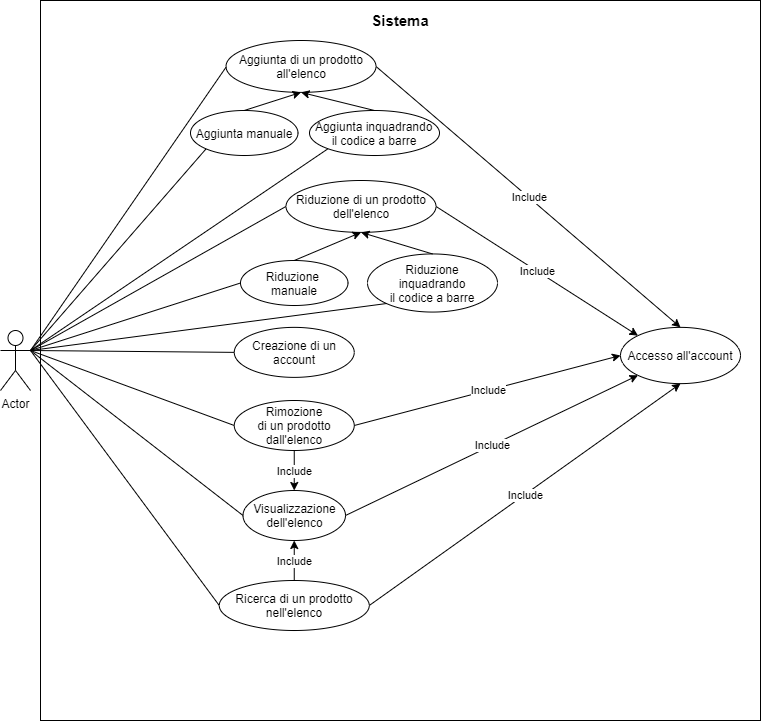

The diagram above was exported from draw.io. Its source (the exported page's mxGraphModel, read from the mxfile embedded in the PNG):
<mxGraphModel dx="1381" dy="764" grid="1" gridSize="10" guides="1" tooltips="1" connect="1" arrows="1" fold="1" page="1" pageScale="1" pageWidth="827" pageHeight="1169" math="0" shadow="0">
  <root>
    <mxCell id="0" />
    <mxCell id="1" parent="0" />
    <object label="Actor" id="7dX7f7TszpQptt8mn-II-1">
      <mxCell style="shape=umlActor;verticalLabelPosition=bottom;verticalAlign=top;html=1;outlineConnect=0;comic=0;" parent="1" vertex="1">
        <mxGeometry x="40" y="370" width="30" height="60" as="geometry" />
      </mxCell>
    </object>
    <mxCell id="7dX7f7TszpQptt8mn-II-6" value="" style="rounded=0;whiteSpace=wrap;html=1;comic=0;" parent="1" vertex="1">
      <mxGeometry x="80" y="40" width="720" height="720" as="geometry" />
    </mxCell>
    <mxCell id="7dX7f7TszpQptt8mn-II-10" value="&lt;b&gt;&lt;font style=&quot;font-size: 15px&quot;&gt;Sistema&lt;/font&gt;&lt;/b&gt;" style="text;html=1;strokeColor=none;fillColor=none;align=center;verticalAlign=middle;whiteSpace=wrap;rounded=0;comic=0;" parent="1" vertex="1">
      <mxGeometry x="420" y="50" width="40" height="20" as="geometry" />
    </mxCell>
    <mxCell id="7dX7f7TszpQptt8mn-II-11" value="Creazione di un account" style="ellipse;whiteSpace=wrap;html=1;comic=0;" parent="1" vertex="1">
      <mxGeometry x="273.75" y="366.87" width="120" height="50" as="geometry" />
    </mxCell>
    <mxCell id="7dX7f7TszpQptt8mn-II-13" value="" style="endArrow=none;html=1;exitX=1;exitY=0.3333333333333333;exitDx=0;exitDy=0;exitPerimeter=0;entryX=0;entryY=0.5;entryDx=0;entryDy=0;endFill=0;" parent="1" source="7dX7f7TszpQptt8mn-II-1" target="7dX7f7TszpQptt8mn-II-11" edge="1">
      <mxGeometry width="50" height="50" relative="1" as="geometry">
        <mxPoint x="380" y="370" as="sourcePoint" />
        <mxPoint x="430" y="320" as="targetPoint" />
      </mxGeometry>
    </mxCell>
    <mxCell id="7dX7f7TszpQptt8mn-II-19" value="Accesso all'account" style="ellipse;whiteSpace=wrap;html=1;comic=0;" parent="1" vertex="1">
      <mxGeometry x="660" y="366.87" width="120" height="56.25" as="geometry" />
    </mxCell>
    <mxCell id="R2g4trKCJCmCnZstbao1-11" value="Aggiunta di un prodotto&lt;br&gt;all'elenco" style="ellipse;whiteSpace=wrap;html=1;comic=0;" parent="1" vertex="1">
      <mxGeometry x="265.5" y="80" width="150" height="51.88" as="geometry" />
    </mxCell>
    <mxCell id="R2g4trKCJCmCnZstbao1-12" value="Aggiunta manuale" style="ellipse;whiteSpace=wrap;html=1;" parent="1" vertex="1">
      <mxGeometry x="230" y="150" width="107.5" height="45" as="geometry" />
    </mxCell>
    <mxCell id="R2g4trKCJCmCnZstbao1-13" value="&amp;nbsp;Aggiunta inquadrando &lt;br&gt;il codice a barre" style="ellipse;whiteSpace=wrap;html=1;" parent="1" vertex="1">
      <mxGeometry x="349" y="150" width="130" height="45" as="geometry" />
    </mxCell>
    <mxCell id="R2g4trKCJCmCnZstbao1-14" value="" style="endArrow=none;html=1;exitX=1;exitY=0.3333333333333333;exitDx=0;exitDy=0;exitPerimeter=0;" parent="1" source="7dX7f7TszpQptt8mn-II-1" edge="1">
      <mxGeometry width="50" height="50" relative="1" as="geometry">
        <mxPoint x="370" y="410" as="sourcePoint" />
        <mxPoint x="266" y="106" as="targetPoint" />
      </mxGeometry>
    </mxCell>
    <mxCell id="R2g4trKCJCmCnZstbao1-15" value="" style="endArrow=none;html=1;exitX=1;exitY=0.3333333333333333;exitDx=0;exitDy=0;exitPerimeter=0;entryX=0;entryY=1;entryDx=0;entryDy=0;" parent="1" source="7dX7f7TszpQptt8mn-II-1" target="R2g4trKCJCmCnZstbao1-13" edge="1">
      <mxGeometry width="50" height="50" relative="1" as="geometry">
        <mxPoint x="370" y="410" as="sourcePoint" />
        <mxPoint x="414" y="195" as="targetPoint" />
      </mxGeometry>
    </mxCell>
    <mxCell id="R2g4trKCJCmCnZstbao1-16" value="" style="endArrow=none;html=1;exitX=1;exitY=0.3333333333333333;exitDx=0;exitDy=0;exitPerimeter=0;entryX=0;entryY=1;entryDx=0;entryDy=0;" parent="1" source="7dX7f7TszpQptt8mn-II-1" target="R2g4trKCJCmCnZstbao1-12" edge="1">
      <mxGeometry width="50" height="50" relative="1" as="geometry">
        <mxPoint x="370" y="410" as="sourcePoint" />
        <mxPoint x="190" y="200" as="targetPoint" />
      </mxGeometry>
    </mxCell>
    <mxCell id="R2g4trKCJCmCnZstbao1-17" value="" style="endArrow=classic;html=1;exitX=0.5;exitY=0;exitDx=0;exitDy=0;entryX=0.5;entryY=1;entryDx=0;entryDy=0;" parent="1" source="R2g4trKCJCmCnZstbao1-13" target="R2g4trKCJCmCnZstbao1-11" edge="1">
      <mxGeometry width="50" height="50" relative="1" as="geometry">
        <mxPoint x="370" y="470" as="sourcePoint" />
        <mxPoint x="420" y="420" as="targetPoint" />
      </mxGeometry>
    </mxCell>
    <mxCell id="R2g4trKCJCmCnZstbao1-18" value="" style="endArrow=classic;html=1;exitX=0.5;exitY=0;exitDx=0;exitDy=0;entryX=0.5;entryY=1;entryDx=0;entryDy=0;" parent="1" source="R2g4trKCJCmCnZstbao1-12" target="R2g4trKCJCmCnZstbao1-11" edge="1">
      <mxGeometry width="50" height="50" relative="1" as="geometry">
        <mxPoint x="370" y="470" as="sourcePoint" />
        <mxPoint x="420" y="420" as="targetPoint" />
      </mxGeometry>
    </mxCell>
    <mxCell id="R2g4trKCJCmCnZstbao1-21" value="Ricerca di un prodotto nell'elenco" style="ellipse;whiteSpace=wrap;html=1;" parent="1" vertex="1">
      <mxGeometry x="258.75" y="620" width="150" height="50" as="geometry" />
    </mxCell>
    <mxCell id="R2g4trKCJCmCnZstbao1-22" value="Visualizzazione&lt;br&gt;dell'elenco" style="ellipse;whiteSpace=wrap;html=1;" parent="1" vertex="1">
      <mxGeometry x="282.5" y="530" width="102.5" height="50" as="geometry" />
    </mxCell>
    <mxCell id="R2g4trKCJCmCnZstbao1-23" value="Riduzione di un prodotto&lt;br&gt;dell'elenco" style="ellipse;whiteSpace=wrap;html=1;comic=0;" parent="1" vertex="1">
      <mxGeometry x="325.5" y="220" width="150" height="51.88" as="geometry" />
    </mxCell>
    <mxCell id="R2g4trKCJCmCnZstbao1-24" value="Riduzione&amp;nbsp;&lt;br&gt;manuale" style="ellipse;whiteSpace=wrap;html=1;" parent="1" vertex="1">
      <mxGeometry x="280" y="300.00000000000006" width="107.5" height="45" as="geometry" />
    </mxCell>
    <mxCell id="R2g4trKCJCmCnZstbao1-25" value="Riduzione&lt;br&gt;&amp;nbsp;inquadrando &lt;br&gt;il codice a barre" style="ellipse;whiteSpace=wrap;html=1;" parent="1" vertex="1">
      <mxGeometry x="407" y="293.44" width="130" height="58.12" as="geometry" />
    </mxCell>
    <mxCell id="R2g4trKCJCmCnZstbao1-26" value="" style="endArrow=classic;html=1;exitX=0.5;exitY=0;exitDx=0;exitDy=0;entryX=0.5;entryY=1;entryDx=0;entryDy=0;" parent="1" source="R2g4trKCJCmCnZstbao1-25" target="R2g4trKCJCmCnZstbao1-23" edge="1">
      <mxGeometry width="50" height="50" relative="1" as="geometry">
        <mxPoint x="355" y="680" as="sourcePoint" />
        <mxPoint x="405" y="630" as="targetPoint" />
      </mxGeometry>
    </mxCell>
    <mxCell id="R2g4trKCJCmCnZstbao1-27" value="" style="endArrow=classic;html=1;exitX=0.5;exitY=0;exitDx=0;exitDy=0;entryX=0.5;entryY=1;entryDx=0;entryDy=0;" parent="1" source="R2g4trKCJCmCnZstbao1-24" target="R2g4trKCJCmCnZstbao1-23" edge="1">
      <mxGeometry width="50" height="50" relative="1" as="geometry">
        <mxPoint x="355" y="680" as="sourcePoint" />
        <mxPoint x="405" y="630" as="targetPoint" />
      </mxGeometry>
    </mxCell>
    <mxCell id="R2g4trKCJCmCnZstbao1-28" value="" style="endArrow=none;html=1;exitX=1;exitY=0.3333333333333333;exitDx=0;exitDy=0;exitPerimeter=0;entryX=0;entryY=0.5;entryDx=0;entryDy=0;" parent="1" source="7dX7f7TszpQptt8mn-II-1" target="R2g4trKCJCmCnZstbao1-24" edge="1">
      <mxGeometry width="50" height="50" relative="1" as="geometry">
        <mxPoint x="340" y="480" as="sourcePoint" />
        <mxPoint x="390" y="430" as="targetPoint" />
      </mxGeometry>
    </mxCell>
    <mxCell id="R2g4trKCJCmCnZstbao1-29" value="" style="endArrow=none;html=1;exitX=1;exitY=0.3333333333333333;exitDx=0;exitDy=0;exitPerimeter=0;entryX=0;entryY=1;entryDx=0;entryDy=0;" parent="1" source="7dX7f7TszpQptt8mn-II-1" target="R2g4trKCJCmCnZstbao1-25" edge="1">
      <mxGeometry width="50" height="50" relative="1" as="geometry">
        <mxPoint x="340" y="480" as="sourcePoint" />
        <mxPoint x="390" y="430" as="targetPoint" />
      </mxGeometry>
    </mxCell>
    <mxCell id="R2g4trKCJCmCnZstbao1-30" value="" style="endArrow=none;html=1;exitX=1;exitY=0.3333333333333333;exitDx=0;exitDy=0;exitPerimeter=0;entryX=0;entryY=0.5;entryDx=0;entryDy=0;" parent="1" source="7dX7f7TszpQptt8mn-II-1" target="R2g4trKCJCmCnZstbao1-23" edge="1">
      <mxGeometry width="50" height="50" relative="1" as="geometry">
        <mxPoint x="340" y="490" as="sourcePoint" />
        <mxPoint x="390" y="440" as="targetPoint" />
      </mxGeometry>
    </mxCell>
    <mxCell id="R2g4trKCJCmCnZstbao1-31" value="" style="endArrow=none;html=1;exitX=1;exitY=0.3333333333333333;exitDx=0;exitDy=0;exitPerimeter=0;entryX=0;entryY=0.5;entryDx=0;entryDy=0;" parent="1" source="7dX7f7TszpQptt8mn-II-1" target="R2g4trKCJCmCnZstbao1-22" edge="1">
      <mxGeometry width="50" height="50" relative="1" as="geometry">
        <mxPoint x="430" y="260" as="sourcePoint" />
        <mxPoint x="480" y="210" as="targetPoint" />
      </mxGeometry>
    </mxCell>
    <mxCell id="R2g4trKCJCmCnZstbao1-36" value="" style="endArrow=none;html=1;exitX=1;exitY=0.3333333333333333;exitDx=0;exitDy=0;exitPerimeter=0;entryX=0;entryY=0.5;entryDx=0;entryDy=0;" parent="1" source="7dX7f7TszpQptt8mn-II-1" target="R2g4trKCJCmCnZstbao1-21" edge="1">
      <mxGeometry width="50" height="50" relative="1" as="geometry">
        <mxPoint x="330" y="530" as="sourcePoint" />
        <mxPoint x="380" y="480" as="targetPoint" />
      </mxGeometry>
    </mxCell>
    <mxCell id="ert3XKaeItIH2hrGh9Wr-1" value="Rimozione&lt;br&gt;di un prodotto&lt;br&gt;dall'elenco" style="ellipse;whiteSpace=wrap;html=1;comic=0;" vertex="1" parent="1">
      <mxGeometry x="273.75" y="440" width="120" height="50" as="geometry" />
    </mxCell>
    <mxCell id="ert3XKaeItIH2hrGh9Wr-2" value="" style="endArrow=none;html=1;entryX=0;entryY=0.5;entryDx=0;entryDy=0;exitX=1;exitY=0.3333333333333333;exitDx=0;exitDy=0;exitPerimeter=0;" edge="1" parent="1" source="7dX7f7TszpQptt8mn-II-1" target="ert3XKaeItIH2hrGh9Wr-1">
      <mxGeometry width="50" height="50" relative="1" as="geometry">
        <mxPoint x="200" y="610" as="sourcePoint" />
        <mxPoint x="250" y="560" as="targetPoint" />
      </mxGeometry>
    </mxCell>
    <mxCell id="ert3XKaeItIH2hrGh9Wr-5" value="" style="endArrow=classic;html=1;exitX=1;exitY=0.5;exitDx=0;exitDy=0;entryX=0.5;entryY=0;entryDx=0;entryDy=0;" edge="1" parent="1" source="R2g4trKCJCmCnZstbao1-11" target="7dX7f7TszpQptt8mn-II-19">
      <mxGeometry relative="1" as="geometry">
        <mxPoint x="520.0000000000018" y="146.25999999999988" as="sourcePoint" />
        <mxPoint x="759.4100000000001" y="299.99625000000015" as="targetPoint" />
      </mxGeometry>
    </mxCell>
    <mxCell id="ert3XKaeItIH2hrGh9Wr-6" value="Include" style="edgeLabel;resizable=0;html=1;align=center;verticalAlign=middle;" connectable="0" vertex="1" parent="ert3XKaeItIH2hrGh9Wr-5">
      <mxGeometry relative="1" as="geometry" />
    </mxCell>
    <mxCell id="ert3XKaeItIH2hrGh9Wr-7" value="" style="endArrow=classic;html=1;exitX=1;exitY=0.5;exitDx=0;exitDy=0;entryX=0;entryY=0;entryDx=0;entryDy=0;" edge="1" parent="1" source="R2g4trKCJCmCnZstbao1-23" target="7dX7f7TszpQptt8mn-II-19">
      <mxGeometry relative="1" as="geometry">
        <mxPoint x="388.7500000000018" y="234.9999999999999" as="sourcePoint" />
        <mxPoint x="628.1600000000001" y="388.73625000000015" as="targetPoint" />
      </mxGeometry>
    </mxCell>
    <mxCell id="ert3XKaeItIH2hrGh9Wr-8" value="Include" style="edgeLabel;resizable=0;html=1;align=center;verticalAlign=middle;" connectable="0" vertex="1" parent="ert3XKaeItIH2hrGh9Wr-7">
      <mxGeometry relative="1" as="geometry" />
    </mxCell>
    <mxCell id="ert3XKaeItIH2hrGh9Wr-9" value="" style="endArrow=classic;html=1;exitX=1;exitY=0.5;exitDx=0;exitDy=0;entryX=0;entryY=0.5;entryDx=0;entryDy=0;" edge="1" parent="1" source="ert3XKaeItIH2hrGh9Wr-1" target="7dX7f7TszpQptt8mn-II-19">
      <mxGeometry relative="1" as="geometry">
        <mxPoint x="398.7500000000018" y="244.9999999999999" as="sourcePoint" />
        <mxPoint x="638.1600000000001" y="398.73625000000015" as="targetPoint" />
      </mxGeometry>
    </mxCell>
    <mxCell id="ert3XKaeItIH2hrGh9Wr-10" value="Include" style="edgeLabel;resizable=0;html=1;align=center;verticalAlign=middle;" connectable="0" vertex="1" parent="ert3XKaeItIH2hrGh9Wr-9">
      <mxGeometry relative="1" as="geometry" />
    </mxCell>
    <mxCell id="ert3XKaeItIH2hrGh9Wr-11" value="" style="endArrow=classic;html=1;exitX=0.5;exitY=1;exitDx=0;exitDy=0;entryX=0.5;entryY=0;entryDx=0;entryDy=0;" edge="1" parent="1" source="ert3XKaeItIH2hrGh9Wr-1" target="R2g4trKCJCmCnZstbao1-22">
      <mxGeometry relative="1" as="geometry">
        <mxPoint x="408.7500000000018" y="254.9999999999999" as="sourcePoint" />
        <mxPoint x="648.1600000000001" y="408.73625000000015" as="targetPoint" />
      </mxGeometry>
    </mxCell>
    <mxCell id="ert3XKaeItIH2hrGh9Wr-12" value="Include" style="edgeLabel;resizable=0;html=1;align=center;verticalAlign=middle;" connectable="0" vertex="1" parent="ert3XKaeItIH2hrGh9Wr-11">
      <mxGeometry relative="1" as="geometry" />
    </mxCell>
    <mxCell id="ert3XKaeItIH2hrGh9Wr-13" value="" style="endArrow=classic;html=1;exitX=0.5;exitY=0;exitDx=0;exitDy=0;entryX=0.5;entryY=1;entryDx=0;entryDy=0;" edge="1" parent="1" source="R2g4trKCJCmCnZstbao1-21" target="R2g4trKCJCmCnZstbao1-22">
      <mxGeometry relative="1" as="geometry">
        <mxPoint x="418.7500000000018" y="264.9999999999999" as="sourcePoint" />
        <mxPoint x="658.1600000000001" y="418.73625000000015" as="targetPoint" />
      </mxGeometry>
    </mxCell>
    <mxCell id="ert3XKaeItIH2hrGh9Wr-14" value="Include" style="edgeLabel;resizable=0;html=1;align=center;verticalAlign=middle;" connectable="0" vertex="1" parent="ert3XKaeItIH2hrGh9Wr-13">
      <mxGeometry relative="1" as="geometry" />
    </mxCell>
    <mxCell id="ert3XKaeItIH2hrGh9Wr-15" value="" style="endArrow=classic;html=1;exitX=1;exitY=0.5;exitDx=0;exitDy=0;entryX=0;entryY=1;entryDx=0;entryDy=0;" edge="1" parent="1" source="R2g4trKCJCmCnZstbao1-22" target="7dX7f7TszpQptt8mn-II-19">
      <mxGeometry relative="1" as="geometry">
        <mxPoint x="428.7500000000018" y="274.9999999999999" as="sourcePoint" />
        <mxPoint x="668.1600000000001" y="428.73625000000015" as="targetPoint" />
      </mxGeometry>
    </mxCell>
    <mxCell id="ert3XKaeItIH2hrGh9Wr-16" value="Include" style="edgeLabel;resizable=0;html=1;align=center;verticalAlign=middle;" connectable="0" vertex="1" parent="ert3XKaeItIH2hrGh9Wr-15">
      <mxGeometry relative="1" as="geometry" />
    </mxCell>
    <mxCell id="ert3XKaeItIH2hrGh9Wr-17" value="" style="endArrow=classic;html=1;exitX=1;exitY=0.5;exitDx=0;exitDy=0;entryX=0.5;entryY=1;entryDx=0;entryDy=0;" edge="1" parent="1" source="R2g4trKCJCmCnZstbao1-21" target="7dX7f7TszpQptt8mn-II-19">
      <mxGeometry relative="1" as="geometry">
        <mxPoint x="438.7500000000018" y="284.9999999999999" as="sourcePoint" />
        <mxPoint x="678.1600000000001" y="438.73625000000015" as="targetPoint" />
      </mxGeometry>
    </mxCell>
    <mxCell id="ert3XKaeItIH2hrGh9Wr-18" value="Include" style="edgeLabel;resizable=0;html=1;align=center;verticalAlign=middle;" connectable="0" vertex="1" parent="ert3XKaeItIH2hrGh9Wr-17">
      <mxGeometry relative="1" as="geometry" />
    </mxCell>
  </root>
</mxGraphModel>